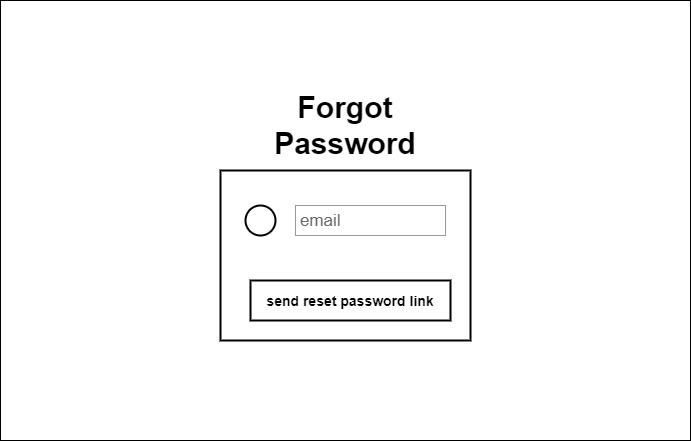

The diagram above was exported from draw.io. Its source (the exported page's mxGraphModel, read from the mxfile embedded in the PNG):
<mxGraphModel dx="704" dy="575" grid="1" gridSize="10" guides="1" tooltips="1" connect="1" arrows="1" fold="1" page="1" pageScale="1" pageWidth="850" pageHeight="1100" math="0" shadow="0">
  <root>
    <mxCell id="0" />
    <mxCell id="1" parent="0" />
    <mxCell id="2" value="" style="rounded=0;whiteSpace=wrap;html=1;" vertex="1" parent="1">
      <mxGeometry x="50" y="30" width="690" height="440" as="geometry" />
    </mxCell>
    <mxCell id="3" value="" style="rounded=0;whiteSpace=wrap;html=1;strokeWidth=2;" vertex="1" parent="1">
      <mxGeometry x="270" y="200" width="250" height="170" as="geometry" />
    </mxCell>
    <mxCell id="4" value="&lt;b&gt;&lt;font style=&quot;font-size: 30px&quot;&gt;Forgot Password&lt;/font&gt;&lt;/b&gt;" style="text;html=1;strokeColor=none;fillColor=none;align=center;verticalAlign=middle;whiteSpace=wrap;rounded=0;" vertex="1" parent="1">
      <mxGeometry x="280" y="120" width="230" height="70" as="geometry" />
    </mxCell>
    <mxCell id="14" value="" style="group" vertex="1" connectable="0" parent="1">
      <mxGeometry x="295" y="235" width="200" height="30" as="geometry" />
    </mxCell>
    <mxCell id="15" value="email" style="strokeWidth=1;shadow=0;dashed=0;align=center;html=1;shape=mxgraph.mockup.forms.pwField;strokeColor=#999999;mainText=;align=left;fontColor=#666666;fontSize=17;spacingLeft=3;" vertex="1" parent="14">
      <mxGeometry x="50" width="150" height="30" as="geometry" />
    </mxCell>
    <mxCell id="16" value="" style="ellipse;whiteSpace=wrap;html=1;aspect=fixed;strokeWidth=2;" vertex="1" parent="14">
      <mxGeometry width="30" height="30" as="geometry" />
    </mxCell>
    <mxCell id="17" value="&lt;font size=&quot;1&quot;&gt;&lt;b style=&quot;font-size: 14px&quot;&gt;send reset password link&lt;/b&gt;&lt;/font&gt;" style="rounded=0;whiteSpace=wrap;html=1;strokeWidth=2;" vertex="1" parent="1">
      <mxGeometry x="300" y="310" width="200" height="40" as="geometry" />
    </mxCell>
  </root>
</mxGraphModel>